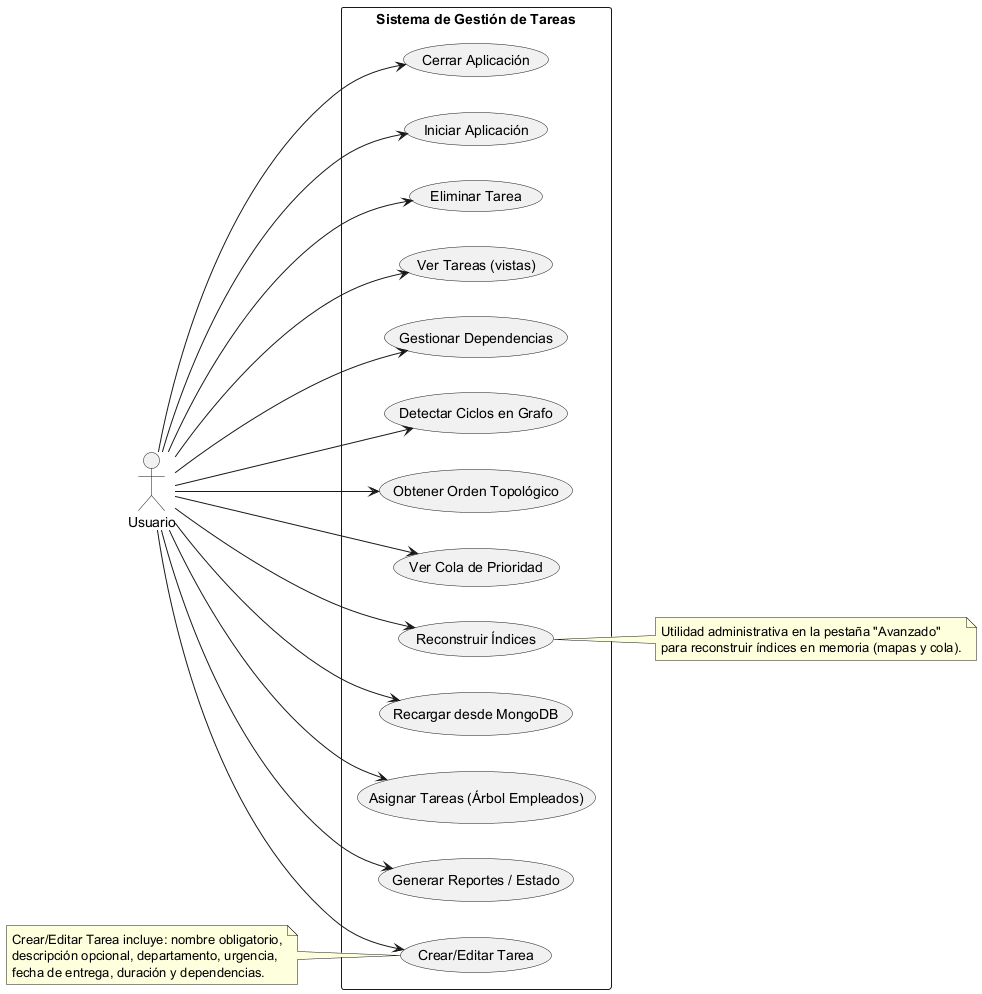

The diagram above was rendered by PlantUML. Its source (embedded in the PNG):
@startuml Diagrama_Caso_Uso
left to right direction
skinparam packageStyle rectangle

actor "Usuario" as Usuario

package "Sistema de Gestión de Tareas" {
    usecase "Iniciar Aplicación" as UC1
    usecase "Crear/Editar Tarea" as UC2
    usecase "Eliminar Tarea" as UC3
    usecase "Ver Tareas (vistas)" as UC4
    usecase "Gestionar Dependencias" as UC5
    usecase "Detectar Ciclos en Grafo" as UC6
    usecase "Obtener Orden Topológico" as UC7
    usecase "Ver Cola de Prioridad" as UC8
    usecase "Reconstruir Índices" as UC9
    usecase "Recargar desde MongoDB" as UC10
    usecase "Asignar Tareas (Árbol Empleados)" as UC11
    usecase "Generar Reportes / Estado" as UC12
    usecase "Cerrar Aplicación" as UC13
}

Usuario --> UC1
Usuario --> UC2
Usuario --> UC3
Usuario --> UC4
Usuario --> UC5
Usuario --> UC6
Usuario --> UC7
Usuario --> UC8
Usuario --> UC9
Usuario --> UC10
Usuario --> UC11
Usuario --> UC12
Usuario --> UC13

note left of UC2
  Crear/Editar Tarea incluye: nombre obligatorio,
  descripción opcional, departamento, urgencia,
  fecha de entrega, duración y dependencias.
end note

note right of UC9
  Utilidad administrativa en la pestaña "Avanzado"
  para reconstruir índices en memoria (mapas y cola).
end note

@enduml